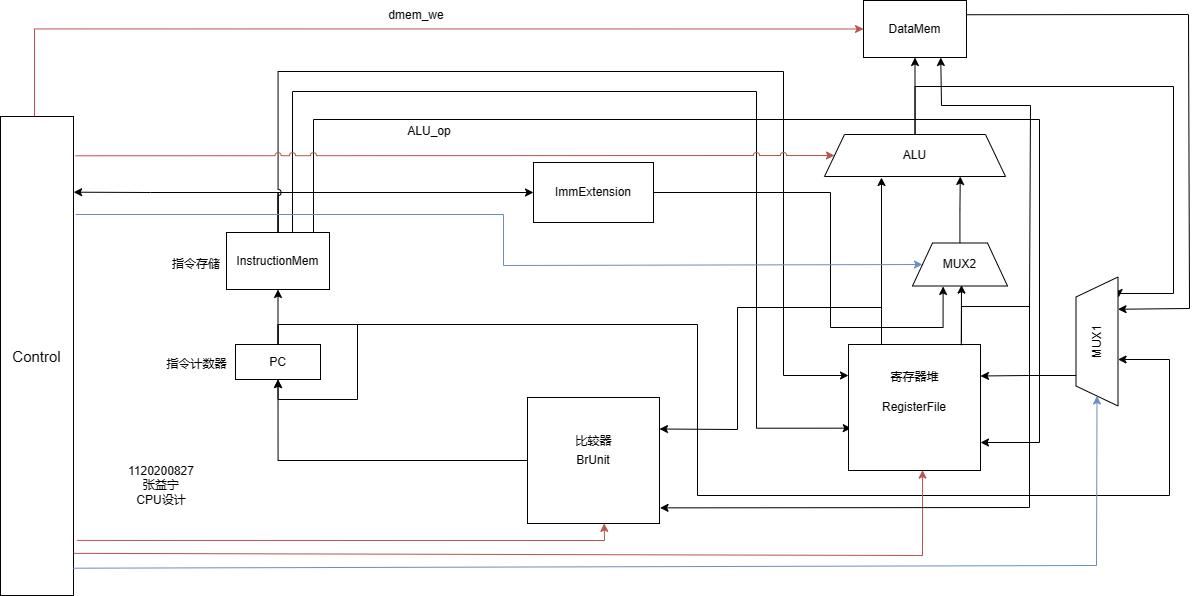

The diagram above was exported from draw.io. Its source (the exported page's mxGraphModel, read from the mxfile embedded in the PNG):
<mxGraphModel dx="1359" dy="717" grid="0" gridSize="10" guides="1" tooltips="1" connect="1" arrows="1" fold="1" page="1" pageScale="1" pageWidth="2336" pageHeight="1654" math="0" shadow="0">
  <root>
    <mxCell id="0" />
    <mxCell id="1" parent="0" />
    <mxCell id="DETUEVZwvi3l4NpjXhvp-20" style="edgeStyle=orthogonalEdgeStyle;rounded=0;orthogonalLoop=1;jettySize=auto;html=1;entryX=0;entryY=0.5;entryDx=0;entryDy=0;fillColor=#f8cecc;strokeColor=#b85450;" parent="1" source="DETUEVZwvi3l4NpjXhvp-1" target="DETUEVZwvi3l4NpjXhvp-18" edge="1">
      <mxGeometry relative="1" as="geometry">
        <Array as="points">
          <mxPoint x="288" y="287" />
        </Array>
      </mxGeometry>
    </mxCell>
    <mxCell id="DETUEVZwvi3l4NpjXhvp-1" value="&lt;font style=&quot;font-size: 15px;&quot;&gt;Control&lt;/font&gt;" style="rounded=0;whiteSpace=wrap;html=1;" parent="1" vertex="1">
      <mxGeometry x="254" y="374" width="73" height="479" as="geometry" />
    </mxCell>
    <mxCell id="DETUEVZwvi3l4NpjXhvp-6" style="edgeStyle=orthogonalEdgeStyle;rounded=0;orthogonalLoop=1;jettySize=auto;html=1;entryX=0.5;entryY=1;entryDx=0;entryDy=0;" parent="1" source="DETUEVZwvi3l4NpjXhvp-2" target="DETUEVZwvi3l4NpjXhvp-3" edge="1">
      <mxGeometry relative="1" as="geometry" />
    </mxCell>
    <mxCell id="DETUEVZwvi3l4NpjXhvp-29" style="edgeStyle=orthogonalEdgeStyle;rounded=0;orthogonalLoop=1;jettySize=auto;html=1;entryX=0.358;entryY=1.002;entryDx=0;entryDy=0;entryPerimeter=0;" parent="1" source="DETUEVZwvi3l4NpjXhvp-2" target="DETUEVZwvi3l4NpjXhvp-24" edge="1">
      <mxGeometry relative="1" as="geometry">
        <mxPoint x="1419" y="596" as="targetPoint" />
        <Array as="points">
          <mxPoint x="532" y="582" />
          <mxPoint x="951" y="582" />
          <mxPoint x="951" y="753" />
          <mxPoint x="1423" y="753" />
          <mxPoint x="1423" y="617" />
          <mxPoint x="1372" y="617" />
        </Array>
      </mxGeometry>
    </mxCell>
    <mxCell id="DETUEVZwvi3l4NpjXhvp-2" value="PC" style="rounded=0;whiteSpace=wrap;html=1;" parent="1" vertex="1">
      <mxGeometry x="489" y="602" width="85" height="35" as="geometry" />
    </mxCell>
    <mxCell id="DETUEVZwvi3l4NpjXhvp-33" style="edgeStyle=orthogonalEdgeStyle;rounded=0;orthogonalLoop=1;jettySize=auto;html=1;entryX=1.002;entryY=0.158;entryDx=0;entryDy=0;entryPerimeter=0;" parent="1" source="DETUEVZwvi3l4NpjXhvp-3" target="DETUEVZwvi3l4NpjXhvp-1" edge="1">
      <mxGeometry relative="1" as="geometry">
        <Array as="points">
          <mxPoint x="532" y="450" />
          <mxPoint x="404" y="450" />
        </Array>
      </mxGeometry>
    </mxCell>
    <mxCell id="DETUEVZwvi3l4NpjXhvp-36" style="edgeStyle=orthogonalEdgeStyle;rounded=0;orthogonalLoop=1;jettySize=auto;html=1;entryX=0;entryY=0.5;entryDx=0;entryDy=0;" parent="1" source="DETUEVZwvi3l4NpjXhvp-3" target="DETUEVZwvi3l4NpjXhvp-34" edge="1">
      <mxGeometry relative="1" as="geometry">
        <Array as="points">
          <mxPoint x="532" y="450" />
        </Array>
      </mxGeometry>
    </mxCell>
    <mxCell id="DETUEVZwvi3l4NpjXhvp-42" style="edgeStyle=orthogonalEdgeStyle;rounded=0;orthogonalLoop=1;jettySize=auto;html=1;entryX=0;entryY=0.25;entryDx=0;entryDy=0;jumpStyle=arc;" parent="1" source="DETUEVZwvi3l4NpjXhvp-3" target="DETUEVZwvi3l4NpjXhvp-10" edge="1">
      <mxGeometry relative="1" as="geometry">
        <Array as="points">
          <mxPoint x="532" y="329" />
          <mxPoint x="1037" y="329" />
          <mxPoint x="1037" y="633" />
          <mxPoint x="1102" y="633" />
        </Array>
      </mxGeometry>
    </mxCell>
    <mxCell id="DETUEVZwvi3l4NpjXhvp-43" style="edgeStyle=orthogonalEdgeStyle;rounded=0;orthogonalLoop=1;jettySize=auto;html=1;entryX=0.021;entryY=0.664;entryDx=0;entryDy=0;entryPerimeter=0;" parent="1" source="DETUEVZwvi3l4NpjXhvp-3" target="DETUEVZwvi3l4NpjXhvp-10" edge="1">
      <mxGeometry relative="1" as="geometry">
        <Array as="points">
          <mxPoint x="546" y="349" />
          <mxPoint x="1010" y="349" />
          <mxPoint x="1010" y="686" />
        </Array>
      </mxGeometry>
    </mxCell>
    <mxCell id="DETUEVZwvi3l4NpjXhvp-46" style="edgeStyle=orthogonalEdgeStyle;rounded=0;orthogonalLoop=1;jettySize=auto;html=1;" parent="1" source="DETUEVZwvi3l4NpjXhvp-3" target="DETUEVZwvi3l4NpjXhvp-10" edge="1">
      <mxGeometry relative="1" as="geometry">
        <Array as="points">
          <mxPoint x="567" y="377" />
          <mxPoint x="1293" y="377" />
          <mxPoint x="1293" y="700" />
        </Array>
      </mxGeometry>
    </mxCell>
    <mxCell id="DETUEVZwvi3l4NpjXhvp-3" value="InstructionMem" style="rounded=0;whiteSpace=wrap;html=1;" parent="1" vertex="1">
      <mxGeometry x="480" y="490" width="103" height="57" as="geometry" />
    </mxCell>
    <mxCell id="DETUEVZwvi3l4NpjXhvp-8" style="edgeStyle=orthogonalEdgeStyle;rounded=0;orthogonalLoop=1;jettySize=auto;html=1;entryX=0.5;entryY=1;entryDx=0;entryDy=0;" parent="1" source="DETUEVZwvi3l4NpjXhvp-5" target="DETUEVZwvi3l4NpjXhvp-2" edge="1">
      <mxGeometry relative="1" as="geometry" />
    </mxCell>
    <mxCell id="DETUEVZwvi3l4NpjXhvp-5" value="BrUnit" style="rounded=0;whiteSpace=wrap;html=1;" parent="1" vertex="1">
      <mxGeometry x="781" y="655" width="132" height="126" as="geometry" />
    </mxCell>
    <mxCell id="DETUEVZwvi3l4NpjXhvp-9" style="edgeStyle=orthogonalEdgeStyle;rounded=0;orthogonalLoop=1;jettySize=auto;html=1;entryX=0.5;entryY=1;entryDx=0;entryDy=0;" parent="1" source="DETUEVZwvi3l4NpjXhvp-2" target="DETUEVZwvi3l4NpjXhvp-2" edge="1">
      <mxGeometry relative="1" as="geometry">
        <Array as="points">
          <mxPoint x="531" y="582" />
          <mxPoint x="611" y="582" />
          <mxPoint x="611" y="657" />
          <mxPoint x="531" y="657" />
        </Array>
      </mxGeometry>
    </mxCell>
    <mxCell id="DETUEVZwvi3l4NpjXhvp-10" value="RegisterFile" style="rounded=0;whiteSpace=wrap;html=1;" parent="1" vertex="1">
      <mxGeometry x="1102" y="602" width="132" height="126" as="geometry" />
    </mxCell>
    <mxCell id="DETUEVZwvi3l4NpjXhvp-11" value="指令存储" style="text;html=1;strokeColor=none;fillColor=none;align=center;verticalAlign=middle;whiteSpace=wrap;rounded=0;" parent="1" vertex="1">
      <mxGeometry x="420" y="507" width="60" height="30" as="geometry" />
    </mxCell>
    <mxCell id="DETUEVZwvi3l4NpjXhvp-12" value="指令计数器" style="text;html=1;strokeColor=none;fillColor=none;align=center;verticalAlign=middle;whiteSpace=wrap;rounded=0;" parent="1" vertex="1">
      <mxGeometry x="416.5" y="607" width="67" height="30" as="geometry" />
    </mxCell>
    <mxCell id="DETUEVZwvi3l4NpjXhvp-13" value="比较器" style="text;html=1;strokeColor=none;fillColor=none;align=center;verticalAlign=middle;whiteSpace=wrap;rounded=0;" parent="1" vertex="1">
      <mxGeometry x="813.5" y="684" width="67" height="30" as="geometry" />
    </mxCell>
    <mxCell id="DETUEVZwvi3l4NpjXhvp-14" value="寄存器堆" style="text;html=1;strokeColor=none;fillColor=none;align=center;verticalAlign=middle;whiteSpace=wrap;rounded=0;" parent="1" vertex="1">
      <mxGeometry x="1135" y="620" width="67" height="30" as="geometry" />
    </mxCell>
    <mxCell id="DETUEVZwvi3l4NpjXhvp-19" style="edgeStyle=orthogonalEdgeStyle;rounded=0;orthogonalLoop=1;jettySize=auto;html=1;entryX=0.5;entryY=1;entryDx=0;entryDy=0;" parent="1" source="DETUEVZwvi3l4NpjXhvp-15" target="DETUEVZwvi3l4NpjXhvp-18" edge="1">
      <mxGeometry relative="1" as="geometry" />
    </mxCell>
    <mxCell id="DETUEVZwvi3l4NpjXhvp-26" style="edgeStyle=orthogonalEdgeStyle;rounded=0;orthogonalLoop=1;jettySize=auto;html=1;entryX=0.841;entryY=1.015;entryDx=0;entryDy=0;entryPerimeter=0;" parent="1" source="DETUEVZwvi3l4NpjXhvp-15" target="DETUEVZwvi3l4NpjXhvp-24" edge="1">
      <mxGeometry relative="1" as="geometry">
        <Array as="points">
          <mxPoint x="1169" y="344" />
          <mxPoint x="1427" y="344" />
          <mxPoint x="1427" y="551" />
        </Array>
      </mxGeometry>
    </mxCell>
    <mxCell id="DETUEVZwvi3l4NpjXhvp-15" value="ALU" style="shape=trapezoid;perimeter=trapezoidPerimeter;whiteSpace=wrap;html=1;fixedSize=1;" parent="1" vertex="1">
      <mxGeometry x="1078" y="392" width="181" height="42" as="geometry" />
    </mxCell>
    <mxCell id="DETUEVZwvi3l4NpjXhvp-16" value="" style="endArrow=classic;html=1;rounded=0;exitX=0.25;exitY=0;exitDx=0;exitDy=0;" parent="1" source="DETUEVZwvi3l4NpjXhvp-10" edge="1">
      <mxGeometry width="50" height="50" relative="1" as="geometry">
        <mxPoint x="1146" y="528" as="sourcePoint" />
        <mxPoint x="1135" y="435" as="targetPoint" />
      </mxGeometry>
    </mxCell>
    <mxCell id="DETUEVZwvi3l4NpjXhvp-18" value="DataMem" style="rounded=0;whiteSpace=wrap;html=1;" parent="1" vertex="1">
      <mxGeometry x="1117" y="258" width="103" height="57" as="geometry" />
    </mxCell>
    <mxCell id="DETUEVZwvi3l4NpjXhvp-22" value="ALU_op" style="text;html=1;strokeColor=none;fillColor=none;align=center;verticalAlign=middle;whiteSpace=wrap;rounded=0;" parent="1" vertex="1">
      <mxGeometry x="653" y="374" width="60" height="30" as="geometry" />
    </mxCell>
    <mxCell id="DETUEVZwvi3l4NpjXhvp-23" value="dmem_we" style="text;html=1;strokeColor=none;fillColor=none;align=center;verticalAlign=middle;whiteSpace=wrap;rounded=0;" parent="1" vertex="1">
      <mxGeometry x="640" y="258" width="60" height="30" as="geometry" />
    </mxCell>
    <mxCell id="DETUEVZwvi3l4NpjXhvp-47" style="edgeStyle=orthogonalEdgeStyle;rounded=0;orthogonalLoop=1;jettySize=auto;html=1;entryX=1;entryY=0.25;entryDx=0;entryDy=0;" parent="1" source="DETUEVZwvi3l4NpjXhvp-24" target="DETUEVZwvi3l4NpjXhvp-10" edge="1">
      <mxGeometry relative="1" as="geometry">
        <Array as="points">
          <mxPoint x="1351" y="633" />
          <mxPoint x="1282" y="633" />
        </Array>
      </mxGeometry>
    </mxCell>
    <mxCell id="DETUEVZwvi3l4NpjXhvp-24" value="MUX1" style="shape=trapezoid;perimeter=trapezoidPerimeter;whiteSpace=wrap;html=1;fixedSize=1;rotation=-90;" parent="1" vertex="1">
      <mxGeometry x="1286" y="578" width="129" height="42" as="geometry" />
    </mxCell>
    <mxCell id="DETUEVZwvi3l4NpjXhvp-25" value="" style="endArrow=classic;html=1;rounded=0;exitX=1;exitY=0.25;exitDx=0;exitDy=0;entryX=0.75;entryY=1;entryDx=0;entryDy=0;" parent="1" source="DETUEVZwvi3l4NpjXhvp-18" target="DETUEVZwvi3l4NpjXhvp-24" edge="1">
      <mxGeometry width="50" height="50" relative="1" as="geometry">
        <mxPoint x="1383" y="367" as="sourcePoint" />
        <mxPoint x="1433" y="317" as="targetPoint" />
        <Array as="points">
          <mxPoint x="1442" y="272" />
          <mxPoint x="1443" y="566" />
        </Array>
      </mxGeometry>
    </mxCell>
    <mxCell id="DETUEVZwvi3l4NpjXhvp-28" value="" style="endArrow=classic;html=1;rounded=0;exitX=0.992;exitY=0.943;exitDx=0;exitDy=0;exitPerimeter=0;entryX=0;entryY=0.5;entryDx=0;entryDy=0;fillColor=#dae8fc;strokeColor=#6c8ebf;" parent="1" source="DETUEVZwvi3l4NpjXhvp-1" target="DETUEVZwvi3l4NpjXhvp-24" edge="1">
      <mxGeometry width="50" height="50" relative="1" as="geometry">
        <mxPoint x="525" y="971" as="sourcePoint" />
        <mxPoint x="575" y="921" as="targetPoint" />
        <Array as="points">
          <mxPoint x="1350" y="823" />
        </Array>
      </mxGeometry>
    </mxCell>
    <mxCell id="DETUEVZwvi3l4NpjXhvp-30" value="" style="endArrow=classic;html=1;rounded=0;exitX=1.002;exitY=0.912;exitDx=0;exitDy=0;exitPerimeter=0;entryX=0.561;entryY=0.997;entryDx=0;entryDy=0;entryPerimeter=0;fillColor=#f8cecc;strokeColor=#b85450;" parent="1" source="DETUEVZwvi3l4NpjXhvp-1" target="DETUEVZwvi3l4NpjXhvp-10" edge="1">
      <mxGeometry width="50" height="50" relative="1" as="geometry">
        <mxPoint x="461" y="882" as="sourcePoint" />
        <mxPoint x="511" y="832" as="targetPoint" />
        <Array as="points">
          <mxPoint x="1176" y="813" />
        </Array>
      </mxGeometry>
    </mxCell>
    <mxCell id="DETUEVZwvi3l4NpjXhvp-31" value="" style="endArrow=classic;html=1;rounded=0;exitX=1.045;exitY=0.885;exitDx=0;exitDy=0;exitPerimeter=0;entryX=0.581;entryY=0.999;entryDx=0;entryDy=0;entryPerimeter=0;fillColor=#f8cecc;strokeColor=#b85450;" parent="1" source="DETUEVZwvi3l4NpjXhvp-1" target="DETUEVZwvi3l4NpjXhvp-5" edge="1">
      <mxGeometry width="50" height="50" relative="1" as="geometry">
        <mxPoint x="462" y="793" as="sourcePoint" />
        <mxPoint x="512" y="743" as="targetPoint" />
        <Array as="points">
          <mxPoint x="858" y="798" />
        </Array>
      </mxGeometry>
    </mxCell>
    <mxCell id="DETUEVZwvi3l4NpjXhvp-54" style="edgeStyle=orthogonalEdgeStyle;rounded=0;orthogonalLoop=1;jettySize=auto;html=1;entryX=0.322;entryY=1.01;entryDx=0;entryDy=0;entryPerimeter=0;" parent="1" source="DETUEVZwvi3l4NpjXhvp-34" target="DETUEVZwvi3l4NpjXhvp-48" edge="1">
      <mxGeometry relative="1" as="geometry">
        <Array as="points">
          <mxPoint x="1084" y="450" />
          <mxPoint x="1084" y="585" />
          <mxPoint x="1197" y="585" />
        </Array>
      </mxGeometry>
    </mxCell>
    <mxCell id="DETUEVZwvi3l4NpjXhvp-34" value="ImmExtension" style="rounded=0;whiteSpace=wrap;html=1;" parent="1" vertex="1">
      <mxGeometry x="787" y="420" width="120" height="60" as="geometry" />
    </mxCell>
    <mxCell id="DETUEVZwvi3l4NpjXhvp-37" value="" style="endArrow=classic;html=1;rounded=0;exitX=1.028;exitY=0.082;exitDx=0;exitDy=0;exitPerimeter=0;entryX=0;entryY=0.5;entryDx=0;entryDy=0;fillColor=#f8cecc;strokeColor=#b85450;jumpStyle=arc;" parent="1" source="DETUEVZwvi3l4NpjXhvp-1" target="DETUEVZwvi3l4NpjXhvp-15" edge="1">
      <mxGeometry width="50" height="50" relative="1" as="geometry">
        <mxPoint x="433" y="389" as="sourcePoint" />
        <mxPoint x="483" y="339" as="targetPoint" />
      </mxGeometry>
    </mxCell>
    <mxCell id="DETUEVZwvi3l4NpjXhvp-51" style="edgeStyle=orthogonalEdgeStyle;rounded=0;orthogonalLoop=1;jettySize=auto;html=1;entryX=0.75;entryY=1;entryDx=0;entryDy=0;" parent="1" source="DETUEVZwvi3l4NpjXhvp-48" target="DETUEVZwvi3l4NpjXhvp-15" edge="1">
      <mxGeometry relative="1" as="geometry" />
    </mxCell>
    <mxCell id="DETUEVZwvi3l4NpjXhvp-48" value="MUX2" style="shape=trapezoid;perimeter=trapezoidPerimeter;whiteSpace=wrap;html=1;fixedSize=1;rotation=0;" parent="1" vertex="1">
      <mxGeometry x="1166" y="500.5" width="95" height="43" as="geometry" />
    </mxCell>
    <mxCell id="DETUEVZwvi3l4NpjXhvp-52" value="" style="endArrow=classic;html=1;rounded=0;exitX=0.854;exitY=0.006;exitDx=0;exitDy=0;exitPerimeter=0;entryX=0.516;entryY=0.979;entryDx=0;entryDy=0;entryPerimeter=0;" parent="1" source="DETUEVZwvi3l4NpjXhvp-10" target="DETUEVZwvi3l4NpjXhvp-48" edge="1">
      <mxGeometry width="50" height="50" relative="1" as="geometry">
        <mxPoint x="1224" y="606" as="sourcePoint" />
        <mxPoint x="1274" y="556" as="targetPoint" />
      </mxGeometry>
    </mxCell>
    <mxCell id="DETUEVZwvi3l4NpjXhvp-55" value="" style="endArrow=classic;html=1;rounded=0;entryX=0.75;entryY=1;entryDx=0;entryDy=0;" parent="1" target="DETUEVZwvi3l4NpjXhvp-18" edge="1">
      <mxGeometry width="50" height="50" relative="1" as="geometry">
        <mxPoint x="1215" y="600" as="sourcePoint" />
        <mxPoint x="1364" y="395" as="targetPoint" />
        <Array as="points">
          <mxPoint x="1215" y="564" />
          <mxPoint x="1283" y="564" />
          <mxPoint x="1284" y="363" />
          <mxPoint x="1195" y="363" />
        </Array>
      </mxGeometry>
    </mxCell>
    <mxCell id="DETUEVZwvi3l4NpjXhvp-56" value="" style="endArrow=classic;html=1;rounded=0;entryX=1.004;entryY=0.876;entryDx=0;entryDy=0;entryPerimeter=0;" parent="1" target="DETUEVZwvi3l4NpjXhvp-5" edge="1">
      <mxGeometry width="50" height="50" relative="1" as="geometry">
        <mxPoint x="1283" y="563" as="sourcePoint" />
        <mxPoint x="1323" y="577" as="targetPoint" />
        <Array as="points">
          <mxPoint x="1283" y="765" />
        </Array>
      </mxGeometry>
    </mxCell>
    <mxCell id="DETUEVZwvi3l4NpjXhvp-57" value="" style="endArrow=classic;html=1;rounded=0;entryX=1;entryY=0.25;entryDx=0;entryDy=0;exitX=0.25;exitY=0;exitDx=0;exitDy=0;" parent="1" source="DETUEVZwvi3l4NpjXhvp-10" target="DETUEVZwvi3l4NpjXhvp-5" edge="1">
      <mxGeometry width="50" height="50" relative="1" as="geometry">
        <mxPoint x="987" y="740" as="sourcePoint" />
        <mxPoint x="1037" y="690" as="targetPoint" />
        <Array as="points">
          <mxPoint x="1135" y="565" />
          <mxPoint x="991" y="565" />
          <mxPoint x="991" y="687" />
        </Array>
      </mxGeometry>
    </mxCell>
    <mxCell id="DETUEVZwvi3l4NpjXhvp-58" value="" style="endArrow=classic;html=1;rounded=0;entryX=0;entryY=0.5;entryDx=0;entryDy=0;fillColor=#dae8fc;strokeColor=#6c8ebf;" parent="1" target="DETUEVZwvi3l4NpjXhvp-48" edge="1">
      <mxGeometry width="50" height="50" relative="1" as="geometry">
        <mxPoint x="329" y="472" as="sourcePoint" />
        <mxPoint x="707" y="488" as="targetPoint" />
        <Array as="points">
          <mxPoint x="757" y="472" />
          <mxPoint x="757" y="523" />
        </Array>
      </mxGeometry>
    </mxCell>
    <mxCell id="zNiwbEB_FgaZaOJsqWAj-1" value="1120200827&lt;br&gt;张益宁&lt;br&gt;CPU设计" style="text;html=1;strokeColor=none;fillColor=none;align=center;verticalAlign=middle;whiteSpace=wrap;rounded=0;" vertex="1" parent="1">
      <mxGeometry x="367" y="728" width="96" height="30" as="geometry" />
    </mxCell>
  </root>
</mxGraphModel>